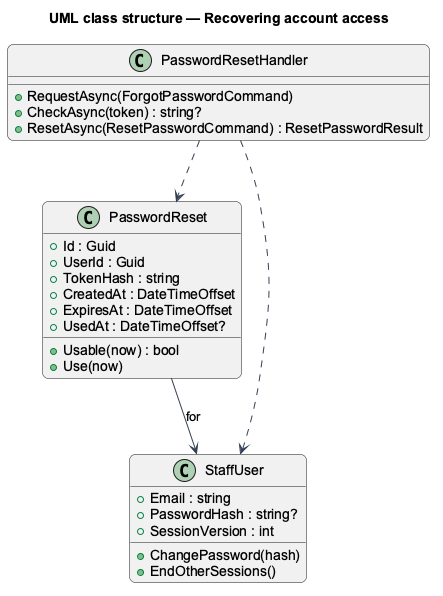

The diagram above was rendered by PlantUML. Its source (embedded in the PNG):
@startuml
title UML class structure — Recovering account access
skinparam backgroundColor #FFFFFF
skinparam shadowing false
skinparam roundcorner 12
skinparam defaultFontName Arial
skinparam ArrowColor #344054
class PasswordReset {
  +Id : Guid
  +UserId : Guid
  +TokenHash : string
  +CreatedAt : DateTimeOffset
  +ExpiresAt : DateTimeOffset
  +UsedAt : DateTimeOffset?
  +Usable(now) : bool
  +Use(now)
}
class StaffUser {
  +Email : string
  +PasswordHash : string?
  +SessionVersion : int
  +ChangePassword(hash)
  +EndOtherSessions()
}
class PasswordResetHandler {
  +RequestAsync(ForgotPasswordCommand)
  +CheckAsync(token) : string?
  +ResetAsync(ResetPasswordCommand) : ResetPasswordResult
}
PasswordReset --> StaffUser : for
PasswordResetHandler ..> PasswordReset
PasswordResetHandler ..> StaffUser
@enduml